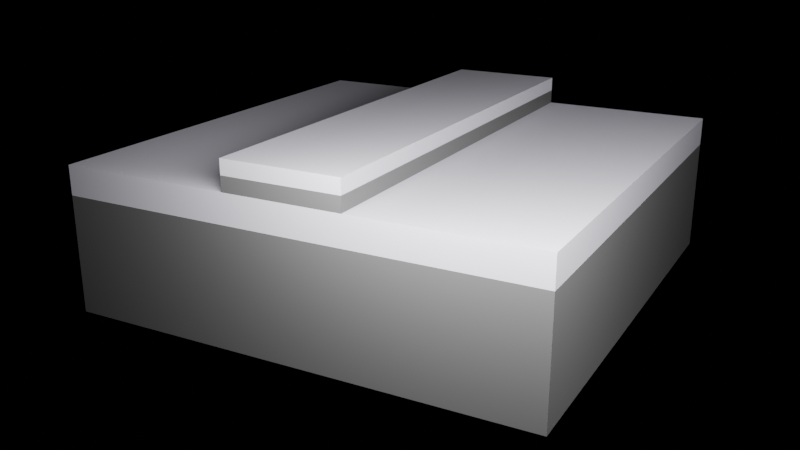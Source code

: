 # Source: Etching.blend  (saved by Blender 4.2.66; exported with 4.5.12 LTS)
import bpy
from mathutils import Matrix  # noqa: F401  (used for matrix-valued properties, if any)

bpy.ops.wm.read_factory_settings(use_empty=True)
scene = bpy.context.scene
scene.name = 'Scene'

# ---- collections
col_collection = bpy.data.collections.new('Collection'); scene.collection.children.link(col_collection)

# ---- materials (node trees are filled in below, after node groups)
mat_silicon = bpy.data.materials.new('Silicon')
mat_silicon.alpha_threshold = 0.0
mat_silicon.use_transparent_shadow = False
mat_silicon.roughness = 0.5
mat_silicon.line_color = (0.0, 0.0, 0.0, 1.0)
mat_resist = bpy.data.materials.new('Resist')
mat_resist.alpha_threshold = 0.0
mat_resist.use_transparent_shadow = False
mat_resist.roughness = 0.5
mat_resist.line_color = (0.0, 0.0, 0.0, 1.0)
mat_glass_001 = bpy.data.materials.new('Glass.001')
mat_glass_001.alpha_threshold = 0.0
mat_glass_001.use_transparent_shadow = False
mat_glass_001.roughness = 0.5
mat_glass_001.line_color = (0.0, 0.0, 0.0, 1.0)

# ---- material node trees
mat_silicon.use_nodes = True; mat_silicon.node_tree.nodes.clear()
_N = mat_silicon.node_tree.nodes; _L = mat_silicon.node_tree.links
n0 = _N.new('ShaderNodeOutputMaterial'); n0.name = 'Material Output'; n0.location = (300, 300)
n1 = _N.new('ShaderNodeBsdfPrincipled'); n1.name = 'Principled BSDF'; n1.location = (10, 300)
n1.inputs[0].default_value = (0.0643, 0.0643, 0.0643, 1.0)
n1.inputs[1].default_value = 0.5
n1.inputs[3].default_value = 1.45
n1.inputs[4].default_value = 0.8
_L.new(n1.outputs[0], n0.inputs[0])
n0.is_active_output = True
mat_resist.use_nodes = True; mat_resist.node_tree.nodes.clear()
_N = mat_resist.node_tree.nodes; _L = mat_resist.node_tree.links
n0 = _N.new('ShaderNodeOutputMaterial'); n0.name = 'Material Output'; n0.location = (300, 300)
n1 = _N.new('ShaderNodeBsdfPrincipled'); n1.name = 'Principled BSDF'; n1.location = (10, 300)
n1.inputs[0].default_value = (0.8696, 0.3756, 0.2897, 1.0)
n1.inputs[1].default_value = 0.5
n1.inputs[3].default_value = 1.45
n1.inputs[4].default_value = 0.25
_L.new(n1.outputs[0], n0.inputs[0])
n0.is_active_output = True
mat_glass_001.use_nodes = True; mat_glass_001.node_tree.nodes.clear()
_N = mat_glass_001.node_tree.nodes; _L = mat_glass_001.node_tree.links
n0 = _N.new('ShaderNodeOutputMaterial'); n0.name = 'Material Output'; n0.location = (300, 300)
n1 = _N.new('ShaderNodeBsdfPrincipled'); n1.name = 'Principled BSDF'; n1.location = (10, 300)
n1.inputs[0].default_value = (0.513, 0.5039, 0.5632, 1.0)
n1.inputs[1].default_value = 0.5
n1.inputs[3].default_value = 1.45
n1.inputs[4].default_value = 0.5
_L.new(n1.outputs[0], n0.inputs[0])
n0.is_active_output = True

# ---- world
world_world = bpy.data.worlds.new('World'); scene.world = world_world
world_world.use_nodes = True; world_world.node_tree.nodes.clear()
_N = world_world.node_tree.nodes; _L = world_world.node_tree.links
n0 = _N.new('ShaderNodeOutputWorld'); n0.name = 'World Output'; n0.location = (300, 300)
n1 = _N.new('ShaderNodeBackground'); n1.name = 'Background'; n1.location = (10, 300)
n1.inputs[0].default_value = (0.0, 0.0, 0.0, 1.0)
_L.new(n1.outputs[0], n0.inputs[0])
n0.is_active_output = True
world_world.color = (0.05088, 0.05088, 0.05088)
world_world.sun_shadow_jitter_overblur = 0.0

# ---- cameras
cam_camera = bpy.data.cameras.new('Camera')
cam_camera.clip_end = 100.0
cam_camera.lens = 43.0
cam_camera.ortho_scale = 7.314

# ---- lights
light_light = bpy.data.lights.new('Light', 'AREA')
light_light.energy = 1e+05
light_light.shadow_soft_size = 4.518
light_light.shape = 'RECTANGLE'
light_light.size = 37.06
light_light.size_y = 5.682

# ---- meshes
me_cube_001 = bpy.data.meshes.new('Cube.001')
me_cube_001.from_pydata([(1.0, 1.0, 1.0), (1.0, 1.0, -1.0), (1.0, -1.0, 1.0), (1.0, -1.0, -1.0), (-1.0, 1.0, 1.0), (-1.0, 1.0, -1.0), (-1.0, -1.0, 1.0), (-1.0, -1.0, -1.0)], [], [(0, 4, 6, 2), (3, 2, 6, 7), (7, 6, 4, 5), (5, 1, 3, 7), (1, 0, 2, 3), (5, 4, 0, 1)])
_uv = me_cube_001.uv_layers.new(name='UVMap')
_uv.uv.foreach_set('vector', [0.625, 0.5, 0.875, 0.5, 0.875, 0.75, 0.625, 0.75, 0.375, 0.75, 0.625, 0.75, 0.625, 1.0, 0.375, 1.0, 0.375, 0.0, 0.625, 0.0, 0.625, 0.25, 0.375, 0.25, 0.125, 0.5, 0.375, 0.5, 0.375, 0.75, 0.125, 0.75, 0.375, 0.5, 0.625, 0.5, 0.625, 0.75, 0.375, 0.75, 0.375, 0.25, 0.625, 0.25, 0.625, 0.5, 0.375, 0.5])
me_cube_001.materials.append(mat_silicon)
me_cube_001.use_mirror_vertex_groups = False
me_cube_001.update()
me_cube_002 = bpy.data.meshes.new('Cube.002')
me_cube_002.from_pydata([(1.0, 1.0, 1.0), (1.0, 1.0, -1.0), (1.0, -1.0, 1.0), (1.0, -1.0, -1.0), (-1.0, 1.0, 1.0), (-1.0, 1.0, -1.0), (-1.0, -1.0, 1.0), (-1.0, -1.0, -1.0)], [], [(0, 4, 6, 2), (3, 2, 6, 7), (7, 6, 4, 5), (5, 1, 3, 7), (1, 0, 2, 3), (5, 4, 0, 1)])
_uv = me_cube_002.uv_layers.new(name='UVMap')
_uv.uv.foreach_set('vector', [0.625, 0.5, 0.875, 0.5, 0.875, 0.75, 0.625, 0.75, 0.375, 0.75, 0.625, 0.75, 0.625, 1.0, 0.375, 1.0, 0.375, 0.0, 0.625, 0.0, 0.625, 0.25, 0.375, 0.25, 0.125, 0.5, 0.375, 0.5, 0.375, 0.75, 0.125, 0.75, 0.375, 0.5, 0.625, 0.5, 0.625, 0.75, 0.375, 0.75, 0.375, 0.25, 0.625, 0.25, 0.625, 0.5, 0.375, 0.5])
me_cube_002.materials.append(mat_silicon)
me_cube_002.use_mirror_vertex_groups = False
me_cube_002.update()
me_cube_004 = bpy.data.meshes.new('Cube.004')
me_cube_004.from_pydata([(1.0, 1.0, 1.0), (1.0, 1.0, -1.0), (1.0, -1.0, 1.0), (1.0, -1.0, -1.0), (-1.0, 1.0, 1.0), (-1.0, 1.0, -1.0), (-1.0, -1.0, 1.0), (-1.0, -1.0, -1.0)], [], [(0, 4, 6, 2), (3, 2, 6, 7), (7, 6, 4, 5), (5, 1, 3, 7), (1, 0, 2, 3), (5, 4, 0, 1)])
_uv = me_cube_004.uv_layers.new(name='UVMap')
_uv.uv.foreach_set('vector', [0.625, 0.5, 0.875, 0.5, 0.875, 0.75, 0.625, 0.75, 0.375, 0.75, 0.625, 0.75, 0.625, 1.0, 0.375, 1.0, 0.375, 0.0, 0.625, 0.0, 0.625, 0.25, 0.375, 0.25, 0.125, 0.5, 0.375, 0.5, 0.375, 0.75, 0.125, 0.75, 0.375, 0.5, 0.625, 0.5, 0.625, 0.75, 0.375, 0.75, 0.375, 0.25, 0.625, 0.25, 0.625, 0.5, 0.375, 0.5])
me_cube_004.materials.append(mat_resist)
me_cube_004.use_mirror_vertex_groups = False
me_cube_004.update()
me_cube_005 = bpy.data.meshes.new('Cube.005')
me_cube_005.from_pydata([(1.0, 1.0, 1.0), (1.0, 1.0, -1.0), (1.0, -1.0, 1.0), (1.0, -1.0, -1.0), (-1.0, 1.0, 1.0), (-1.0, 1.0, -1.0), (-1.0, -1.0, 1.0), (-1.0, -1.0, -1.0)], [], [(0, 4, 6, 2), (3, 2, 6, 7), (7, 6, 4, 5), (5, 1, 3, 7), (1, 0, 2, 3), (5, 4, 0, 1)])
_uv = me_cube_005.uv_layers.new(name='UVMap')
_uv.uv.foreach_set('vector', [0.625, 0.5, 0.875, 0.5, 0.875, 0.75, 0.625, 0.75, 0.375, 0.75, 0.625, 0.75, 0.625, 1.0, 0.375, 1.0, 0.375, 0.0, 0.625, 0.0, 0.625, 0.25, 0.375, 0.25, 0.125, 0.5, 0.375, 0.5, 0.375, 0.75, 0.125, 0.75, 0.375, 0.5, 0.625, 0.5, 0.625, 0.75, 0.375, 0.75, 0.375, 0.25, 0.625, 0.25, 0.625, 0.5, 0.375, 0.5])
me_cube_005.materials.append(mat_glass_001)
me_cube_005.use_mirror_vertex_groups = False
me_cube_005.update()
me_cube_006 = bpy.data.meshes.new('Cube.006')
me_cube_006.from_pydata([(1.0, 1.0, 1.0), (1.0, 1.0, -1.0), (1.0, -1.0, 1.0), (1.0, -1.0, -1.0), (-1.0, 1.0, 1.0), (-1.0, 1.0, -1.0), (-1.0, -1.0, 1.0), (-1.0, -1.0, -1.0)], [], [(0, 4, 6, 2), (3, 2, 6, 7), (7, 6, 4, 5), (5, 1, 3, 7), (1, 0, 2, 3), (5, 4, 0, 1)])
_uv = me_cube_006.uv_layers.new(name='UVMap')
_uv.uv.foreach_set('vector', [0.625, 0.5, 0.875, 0.5, 0.875, 0.75, 0.625, 0.75, 0.375, 0.75, 0.625, 0.75, 0.625, 1.0, 0.375, 1.0, 0.375, 0.0, 0.625, 0.0, 0.625, 0.25, 0.375, 0.25, 0.125, 0.5, 0.375, 0.5, 0.375, 0.75, 0.125, 0.75, 0.375, 0.5, 0.625, 0.5, 0.625, 0.75, 0.375, 0.75, 0.375, 0.25, 0.625, 0.25, 0.625, 0.5, 0.375, 0.5])
me_cube_006.materials.append(mat_resist)
me_cube_006.use_mirror_vertex_groups = False
me_cube_006.update()
me_cube_007 = bpy.data.meshes.new('Cube.007')
me_cube_007.from_pydata([(1.0, 1.0, 1.0), (1.0, 1.0, -1.0), (1.0, -1.0, 1.0), (1.0, -1.0, -1.0), (-1.0, 1.0, 1.0), (-1.0, 1.0, -1.0), (-1.0, -1.0, 1.0), (-1.0, -1.0, -1.0)], [], [(0, 4, 6, 2), (3, 2, 6, 7), (7, 6, 4, 5), (5, 1, 3, 7), (1, 0, 2, 3), (5, 4, 0, 1)])
_uv = me_cube_007.uv_layers.new(name='UVMap')
_uv.uv.foreach_set('vector', [0.625, 0.5, 0.875, 0.5, 0.875, 0.75, 0.625, 0.75, 0.375, 0.75, 0.625, 0.75, 0.625, 1.0, 0.375, 1.0, 0.375, 0.0, 0.625, 0.0, 0.625, 0.25, 0.375, 0.25, 0.125, 0.5, 0.375, 0.5, 0.375, 0.75, 0.125, 0.75, 0.375, 0.5, 0.625, 0.5, 0.625, 0.75, 0.375, 0.75, 0.375, 0.25, 0.625, 0.25, 0.625, 0.5, 0.375, 0.5])
me_cube_007.materials.append(mat_glass_001)
me_cube_007.use_mirror_vertex_groups = False
me_cube_007.update()

# ---- objects
ob_light = bpy.data.objects.new('Light', light_light)
ob_camera = bpy.data.objects.new('Camera', cam_camera)
ob_silicon = bpy.data.objects.new('Silicon', me_cube_001)
ob_substrate = bpy.data.objects.new('Substrate', me_cube_002)
ob_resist1 = bpy.data.objects.new('Resist1', me_cube_004)
ob_exposed_resist = bpy.data.objects.new('Exposed resist', me_cube_005)
ob_resist2 = bpy.data.objects.new('Resist2', me_cube_006)
ob_box_001 = bpy.data.objects.new('BOX.001', me_cube_007)

# ---- transforms, parenting, visibility, modifiers, constraints
ob_light.location = (21.6, 19.97, 9.537)
ob_light.rotation_euler = (1.118, -0.09154, 1.791)
ob_light.lock_rotations_4d = False
ob_light.empty_display_type = 'ARROWS'
ob_light.color = (0.0, 0.0, 0.0, 0.0)
ob_light.lineart.crease_threshold = 0.0
ob_camera.location = (56.62, 29.63, 17.15)
ob_camera.rotation_euler = (1.234, 6.61e-07, 2.069)
ob_camera.scale = (1.0, 1.0, 1.0)
ob_camera.lock_rotations_4d = False
ob_camera.empty_display_type = 'ARROWS'
ob_camera.color = (0.0, 0.0, 0.0, 0.0)
ob_camera.display_type = 'WIRE'
ob_camera.lineart.crease_threshold = 0.0
ob_silicon.location = (0.01, 0.0, 1.5)
ob_silicon.scale = (16.0, 4.0, 0.5)
ob_silicon.lock_rotations_4d = False
ob_silicon.empty_display_type = 'ARROWS'
ob_silicon.lineart.crease_threshold = 0.0
ob_substrate.location = (0.0, 0.0, -5.0)
ob_substrate.scale = (16.0, 16.0, 4.0)
ob_substrate.lock_rotations_4d = False
ob_substrate.empty_display_type = 'ARROWS'
ob_substrate.lineart.crease_threshold = 0.0
ob_resist1.location = (0.0, -10.0, 2.5)
ob_resist1.scale = (16.0, 6.0, 0.5)
ob_resist1.lock_rotations_4d = False
ob_resist1.empty_display_type = 'ARROWS'
ob_resist1.hide_render = True
ob_resist1.lineart.crease_threshold = 0.0
ob_exposed_resist.location = (0.0, 0.0, 2.5)
ob_exposed_resist.scale = (16.0, 4.0, 0.5)
ob_exposed_resist.lock_rotations_4d = False
ob_exposed_resist.empty_display_type = 'ARROWS'
ob_exposed_resist.lineart.crease_threshold = 0.0
ob_resist2.location = (0.0, 10.0, 2.5)
ob_resist2.scale = (16.0, 6.0, 0.5)
ob_resist2.lock_rotations_4d = False
ob_resist2.empty_display_type = 'ARROWS'
ob_resist2.hide_render = True
ob_resist2.lineart.crease_threshold = 0.0
ob_box_001.location = (0.0, 0.0, 0.0)
ob_box_001.scale = (16.0, 16.0, 1.0)
ob_box_001.lock_rotations_4d = False
ob_box_001.empty_display_type = 'ARROWS'
ob_box_001.lineart.crease_threshold = 0.0

# ---- collection membership
col_collection.objects.link(ob_light)
col_collection.objects.link(ob_camera)
col_collection.objects.link(ob_silicon)
col_collection.objects.link(ob_substrate)
col_collection.objects.link(ob_resist1)
col_collection.objects.link(ob_exposed_resist)
col_collection.objects.link(ob_resist2)
col_collection.objects.link(ob_box_001)

# ---- scene / render settings (as saved in the file)
scene.camera = ob_camera
scene.frame_start = 1; scene.frame_end = 250; scene.frame_set(1)
scene.render.engine = 'CYCLES'
scene.cycles.samples = 50
bpy.context.view_layer.update()
